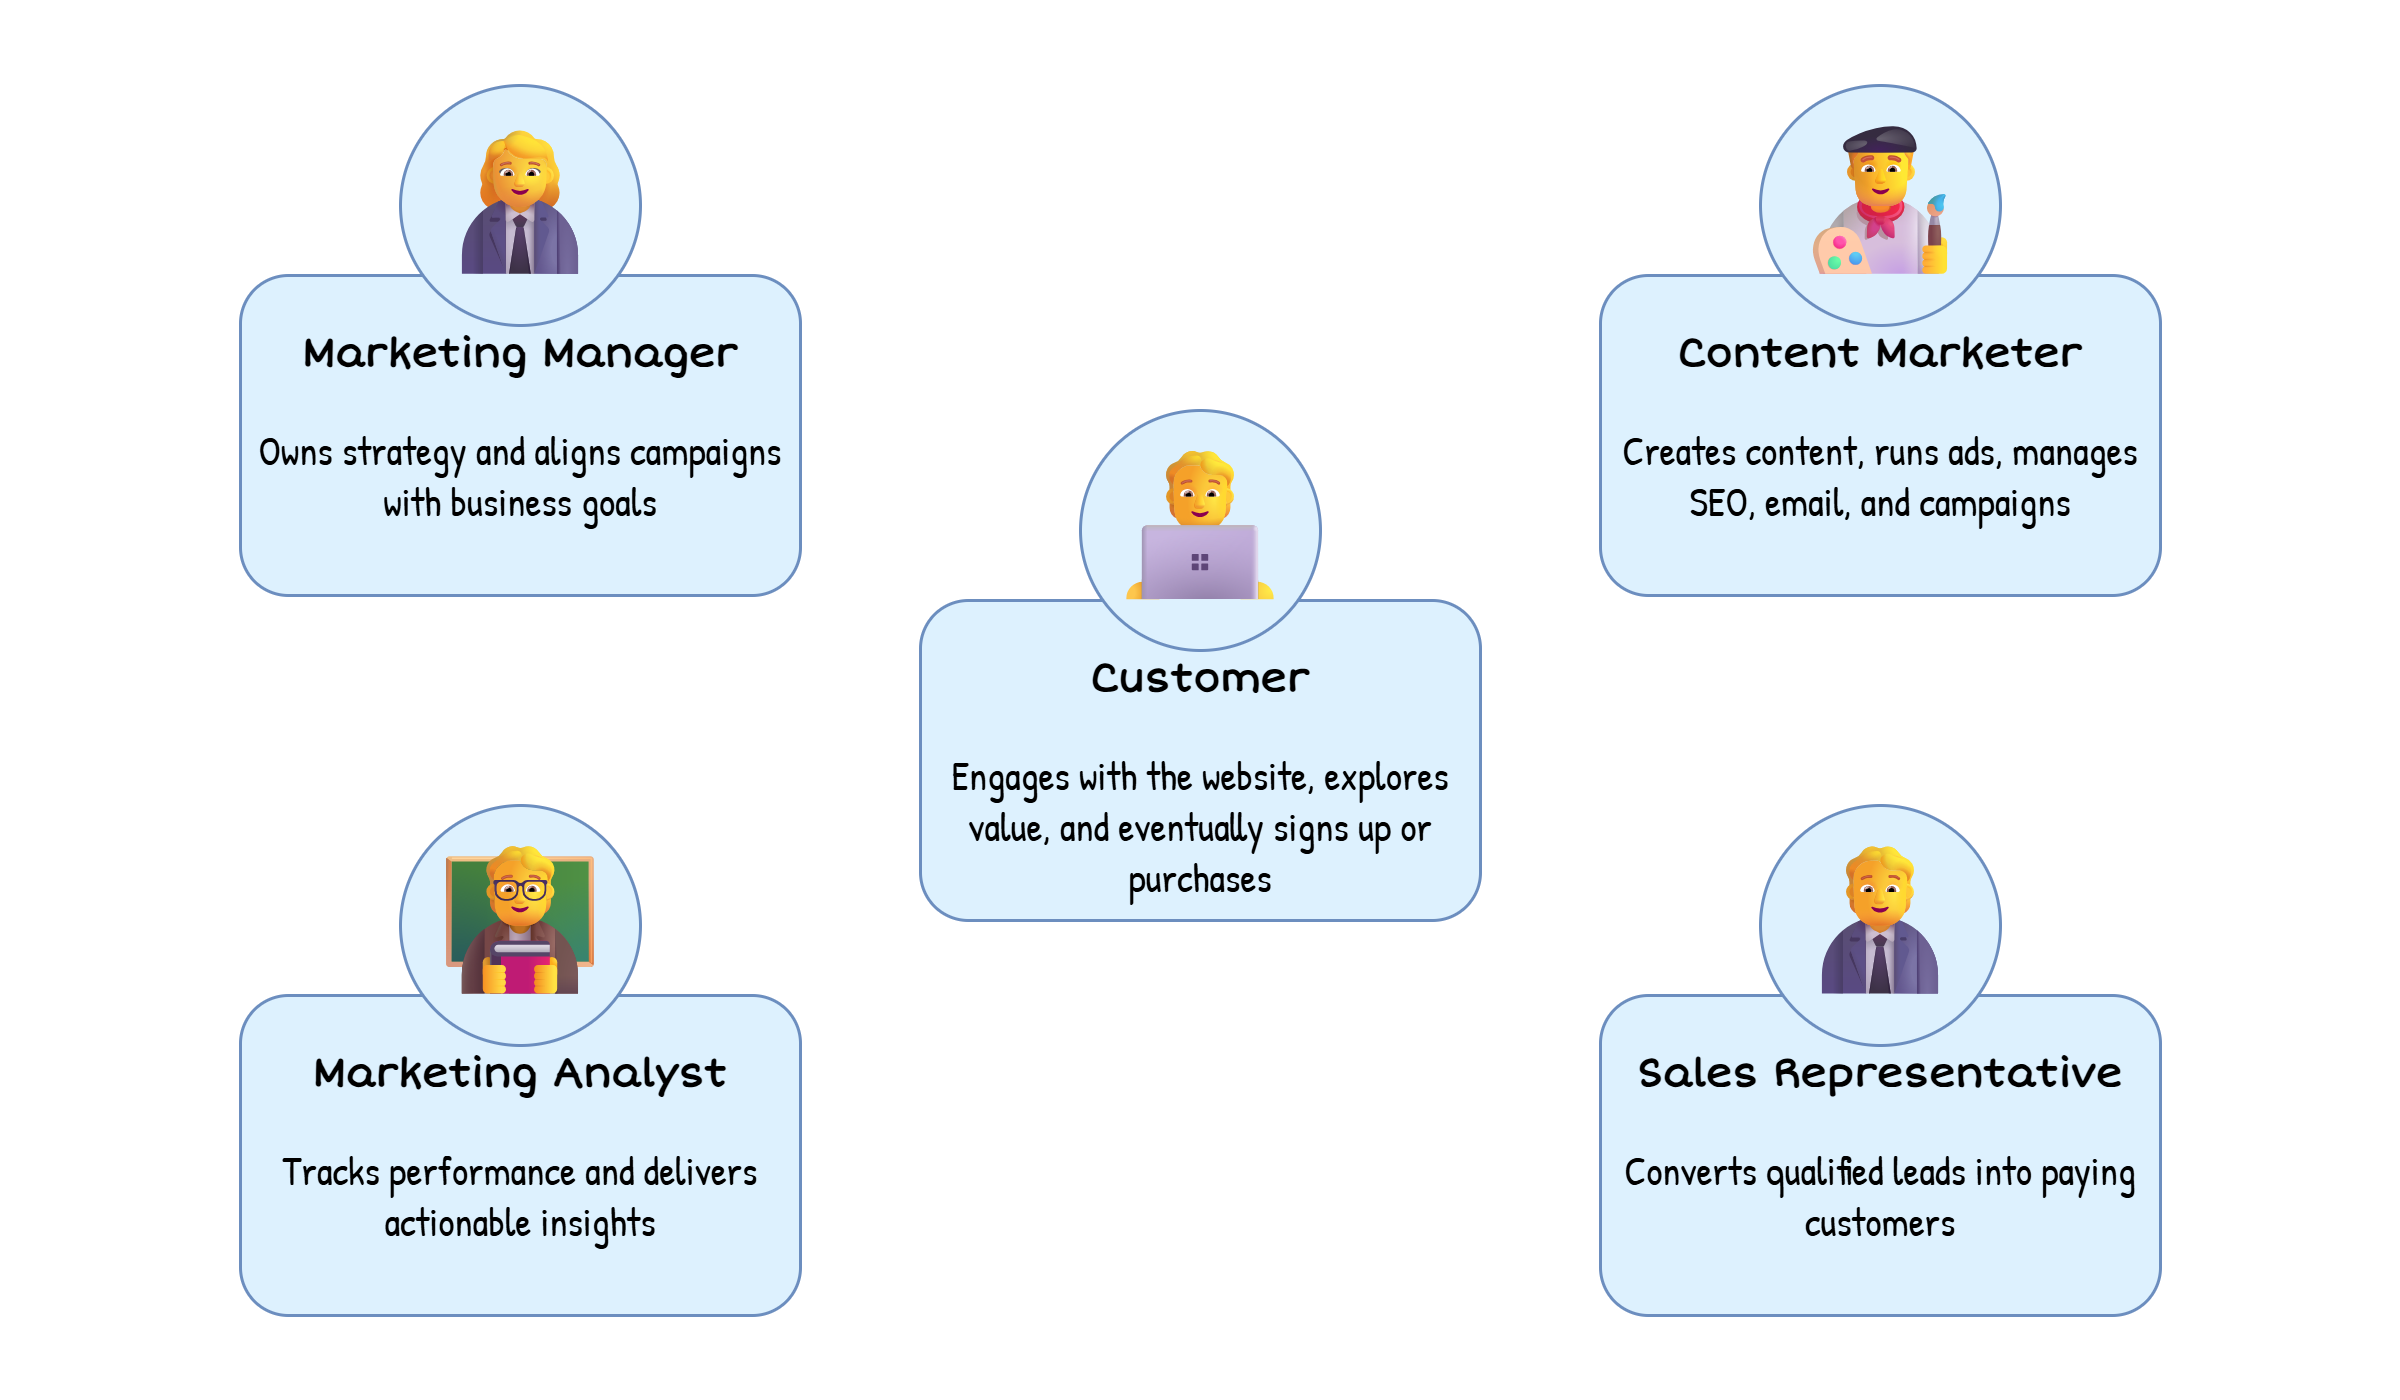

The diagram above was exported from draw.io. Its source (the exported page's mxGraphModel, read from the mxfile embedded in the PNG):
<mxGraphModel dx="1187" dy="1643" grid="1" gridSize="10" guides="1" tooltips="1" connect="1" arrows="1" fold="1" page="1" pageScale="1" pageWidth="1080" pageHeight="1950" background="#ffffff" math="0" shadow="0">
  <root>
    <mxCell id="0" />
    <mxCell id="1" parent="0" />
    <mxCell id="296" value="" style="rounded=0;whiteSpace=wrap;html=1;strokeColor=none;strokeWidth=3;fontStyle=1;fillColor=default;fontColor=#494949;movable=1;resizable=1;rotatable=1;deletable=1;editable=1;locked=0;connectable=1;" parent="1" vertex="1">
      <mxGeometry x="3120" width="2400" height="1400" as="geometry" />
    </mxCell>
    <mxCell id="316" value="&lt;div&gt;&lt;br&gt;&lt;/div&gt;&lt;div&gt;&lt;font color=&quot;#000000&quot;&gt;&lt;b&gt;Customer&lt;/b&gt;&lt;/font&gt;&lt;/div&gt;&lt;div&gt;&lt;br&gt;&lt;/div&gt;&lt;div&gt;&lt;font face=&quot;Patrick Hand&quot;&gt;Engages with the website, explores value, and eventually signs up or purchases&lt;/font&gt;&lt;/div&gt;" style="rounded=1;whiteSpace=wrap;html=1;strokeWidth=3;fontFamily=Short Stack;fontSource=https%3A%2F%2Ffonts.googleapis.com%2Fcss%3Ffamily%3DShort%2BStack;fontSize=40;strokeColor=#6c8ebf;fillColor=#DDF1FE;verticalAlign=top;" parent="1" vertex="1">
      <mxGeometry x="4040" y="600" width="560" height="320" as="geometry" />
    </mxCell>
    <mxCell id="364" value="&lt;font style=&quot;font-size: 150px;&quot;&gt;🧑💻&lt;/font&gt;" style="ellipse;whiteSpace=wrap;html=1;aspect=fixed;rounded=1;strokeColor=#6c8ebf;strokeWidth=3;align=center;verticalAlign=middle;fontFamily=Short Stack;fontSource=https%3A%2F%2Ffonts.googleapis.com%2Fcss%3Ffamily%3DShort%2BStack;fontSize=40;fontColor=default;fillColor=#DDF1FE;" vertex="1" parent="1">
      <mxGeometry x="4200" y="410" width="240" height="240" as="geometry" />
    </mxCell>
    <mxCell id="374" value="" style="group" vertex="1" connectable="0" parent="1">
      <mxGeometry x="3360" y="85" width="560" height="510" as="geometry" />
    </mxCell>
    <mxCell id="367" value="&lt;div&gt;&lt;br&gt;&lt;/div&gt;&lt;div&gt;&lt;b&gt;Marketing Manager&lt;/b&gt;&lt;/div&gt;&lt;div&gt;&lt;b&gt;&lt;br&gt;&lt;/b&gt;&lt;/div&gt;&lt;div&gt;&lt;font face=&quot;Patrick Hand&quot;&gt;Owns strategy and aligns campaigns with business goals&lt;/font&gt;&lt;/div&gt;" style="rounded=1;whiteSpace=wrap;html=1;strokeWidth=3;fontFamily=Short Stack;fontSource=https%3A%2F%2Ffonts.googleapis.com%2Fcss%3Ffamily%3DShort%2BStack;fontSize=40;strokeColor=#6c8ebf;fillColor=#DDF1FE;verticalAlign=top;" vertex="1" parent="374">
      <mxGeometry y="190" width="560" height="320" as="geometry" />
    </mxCell>
    <mxCell id="368" value="&lt;font style=&quot;font-size: 150px;&quot;&gt;👩💼&lt;/font&gt;" style="ellipse;whiteSpace=wrap;html=1;aspect=fixed;rounded=1;strokeColor=#6c8ebf;strokeWidth=3;align=center;verticalAlign=middle;fontFamily=Short Stack;fontSource=https%3A%2F%2Ffonts.googleapis.com%2Fcss%3Ffamily%3DShort%2BStack;fontSize=40;fontColor=default;fillColor=#DDF1FE;" vertex="1" parent="374">
      <mxGeometry x="160" width="240" height="240" as="geometry" />
    </mxCell>
    <mxCell id="376" value="" style="group" vertex="1" connectable="0" parent="1">
      <mxGeometry x="4720" y="85" width="560" height="510" as="geometry" />
    </mxCell>
    <mxCell id="377" value="&lt;div&gt;&lt;br&gt;&lt;/div&gt;&lt;div&gt;&lt;b&gt;Content Marketer&lt;/b&gt;&lt;/div&gt;&lt;div&gt;&lt;br&gt;&lt;/div&gt;&lt;div&gt;&lt;font face=&quot;Patrick Hand&quot;&gt;Creates content, runs ads, manages SEO, email, and campaigns&lt;/font&gt;&lt;/div&gt;" style="rounded=1;whiteSpace=wrap;html=1;strokeWidth=3;fontFamily=Short Stack;fontSource=https%3A%2F%2Ffonts.googleapis.com%2Fcss%3Ffamily%3DShort%2BStack;fontSize=40;strokeColor=#6c8ebf;fillColor=#DDF1FE;verticalAlign=top;" vertex="1" parent="376">
      <mxGeometry y="190" width="560" height="320" as="geometry" />
    </mxCell>
    <mxCell id="378" value="&lt;font style=&quot;font-size: 150px;&quot;&gt;👨🎨&lt;/font&gt;" style="ellipse;whiteSpace=wrap;html=1;aspect=fixed;rounded=1;strokeColor=#6c8ebf;strokeWidth=3;align=center;verticalAlign=middle;fontFamily=Short Stack;fontSource=https%3A%2F%2Ffonts.googleapis.com%2Fcss%3Ffamily%3DShort%2BStack;fontSize=40;fontColor=default;fillColor=#DDF1FE;" vertex="1" parent="376">
      <mxGeometry x="160" width="240" height="240" as="geometry" />
    </mxCell>
    <mxCell id="380" value="" style="group" vertex="1" connectable="0" parent="1">
      <mxGeometry x="3360" y="805" width="560" height="510" as="geometry" />
    </mxCell>
    <mxCell id="381" value="&lt;div&gt;&lt;br&gt;&lt;/div&gt;&lt;div&gt;&lt;b&gt;Marketing Analyst&lt;/b&gt;&lt;/div&gt;&lt;div&gt;&lt;br&gt;&lt;/div&gt;&lt;div&gt;&lt;font face=&quot;Patrick Hand&quot;&gt;Tracks performance and delivers actionable insights&lt;/font&gt;&lt;/div&gt;" style="rounded=1;whiteSpace=wrap;html=1;strokeWidth=3;fontFamily=Short Stack;fontSource=https%3A%2F%2Ffonts.googleapis.com%2Fcss%3Ffamily%3DShort%2BStack;fontSize=40;strokeColor=#6c8ebf;fillColor=#DDF1FE;verticalAlign=top;" vertex="1" parent="380">
      <mxGeometry y="190" width="560" height="320" as="geometry" />
    </mxCell>
    <mxCell id="382" value="&lt;font style=&quot;font-size: 150px;&quot;&gt;🧑🏫&lt;/font&gt;" style="ellipse;whiteSpace=wrap;html=1;aspect=fixed;rounded=1;strokeColor=#6c8ebf;strokeWidth=3;align=center;verticalAlign=middle;fontFamily=Short Stack;fontSource=https%3A%2F%2Ffonts.googleapis.com%2Fcss%3Ffamily%3DShort%2BStack;fontSize=40;fontColor=default;fillColor=#DDF1FE;" vertex="1" parent="380">
      <mxGeometry x="160" width="240" height="240" as="geometry" />
    </mxCell>
    <mxCell id="384" value="" style="group" vertex="1" connectable="0" parent="1">
      <mxGeometry x="4720" y="805" width="560" height="510" as="geometry" />
    </mxCell>
    <mxCell id="385" value="&lt;div&gt;&lt;br&gt;&lt;/div&gt;&lt;div&gt;&lt;b&gt;Sales Representative&lt;/b&gt;&lt;/div&gt;&lt;div&gt;&lt;br&gt;&lt;/div&gt;&lt;div&gt;&lt;font face=&quot;Patrick Hand&quot;&gt;Converts qualified leads into paying customers&lt;/font&gt;&lt;/div&gt;" style="rounded=1;whiteSpace=wrap;html=1;strokeWidth=3;fontFamily=Short Stack;fontSource=https%3A%2F%2Ffonts.googleapis.com%2Fcss%3Ffamily%3DShort%2BStack;fontSize=40;strokeColor=#6c8ebf;fillColor=#DDF1FE;verticalAlign=top;" vertex="1" parent="384">
      <mxGeometry y="190" width="560" height="320" as="geometry" />
    </mxCell>
    <mxCell id="386" value="&lt;font style=&quot;font-size: 150px;&quot;&gt;🧑💼&lt;/font&gt;" style="ellipse;whiteSpace=wrap;html=1;aspect=fixed;rounded=1;strokeColor=#6c8ebf;strokeWidth=3;align=center;verticalAlign=middle;fontFamily=Short Stack;fontSource=https%3A%2F%2Ffonts.googleapis.com%2Fcss%3Ffamily%3DShort%2BStack;fontSize=40;fontColor=default;fillColor=#DDF1FE;" vertex="1" parent="384">
      <mxGeometry x="160" width="240" height="240" as="geometry" />
    </mxCell>
  </root>
</mxGraphModel>